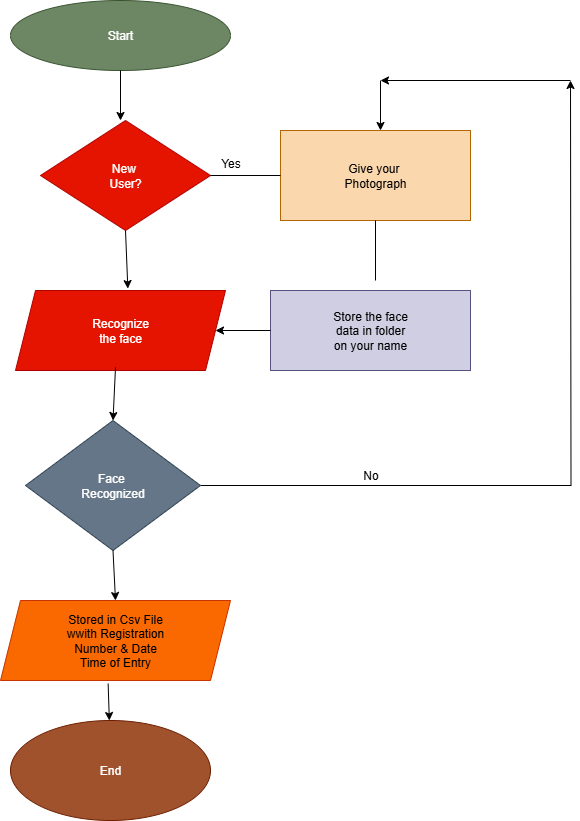

The diagram above was exported from draw.io. Its source (the exported page's mxGraphModel, read from the mxfile embedded in the PNG):
<mxGraphModel dx="1340" dy="888" grid="1" gridSize="10" guides="1" tooltips="1" connect="1" arrows="0" fold="1" page="1" pageScale="1" pageWidth="1169" pageHeight="827" background="#ffffff" math="0" shadow="0">
  <root>
    <mxCell id="0" />
    <mxCell id="1" parent="0" />
    <mxCell id="YPgjIOL1qHiHQ353ca8P-1" value="Start" style="ellipse;whiteSpace=wrap;html=1;fillColor=#6d8764;fontColor=#ffffff;strokeColor=#3A5431;" vertex="1" parent="1">
      <mxGeometry x="100" y="10" width="220" height="70" as="geometry" />
    </mxCell>
    <mxCell id="YPgjIOL1qHiHQ353ca8P-2" value="New&amp;nbsp;&lt;div&gt;User?&lt;/div&gt;" style="rhombus;whiteSpace=wrap;html=1;fillColor=light-dark(#E51400,#CC0000);fontColor=#ffffff;strokeColor=#B20000;" vertex="1" parent="1">
      <mxGeometry x="130" y="130" width="170" height="110" as="geometry" />
    </mxCell>
    <mxCell id="YPgjIOL1qHiHQ353ca8P-3" value="Recognize&lt;div&gt;the face&lt;/div&gt;" style="shape=parallelogram;perimeter=parallelogramPerimeter;whiteSpace=wrap;html=1;fixedSize=1;fillColor=light-dark(#E51400,#CC0066);fontColor=#ffffff;strokeColor=#B20000;" vertex="1" parent="1">
      <mxGeometry x="105" y="300" width="210" height="80" as="geometry" />
    </mxCell>
    <mxCell id="YPgjIOL1qHiHQ353ca8P-19" style="edgeStyle=orthogonalEdgeStyle;rounded=0;orthogonalLoop=1;jettySize=auto;html=1;exitX=1;exitY=0.5;exitDx=0;exitDy=0;" edge="1" parent="1" source="YPgjIOL1qHiHQ353ca8P-4">
      <mxGeometry relative="1" as="geometry">
        <mxPoint x="660" y="90" as="targetPoint" />
      </mxGeometry>
    </mxCell>
    <mxCell id="YPgjIOL1qHiHQ353ca8P-4" value="Face&amp;nbsp;&lt;div&gt;Recognized&lt;/div&gt;" style="rhombus;whiteSpace=wrap;html=1;fillColor=light-dark(#647687,#66B2FF);fontColor=#ffffff;strokeColor=#314354;" vertex="1" parent="1">
      <mxGeometry x="115" y="430" width="175" height="130" as="geometry" />
    </mxCell>
    <mxCell id="YPgjIOL1qHiHQ353ca8P-5" value="Stored in Csv File&lt;div&gt;wwith Registration&lt;/div&gt;&lt;div&gt;Number &amp;amp; Date&lt;/div&gt;&lt;div&gt;Time of Entry&lt;/div&gt;" style="shape=parallelogram;perimeter=parallelogramPerimeter;whiteSpace=wrap;html=1;fixedSize=1;fillColor=#fa6800;fontColor=#000000;strokeColor=#C73500;" vertex="1" parent="1">
      <mxGeometry x="90" y="610" width="230" height="80" as="geometry" />
    </mxCell>
    <mxCell id="YPgjIOL1qHiHQ353ca8P-6" value="End" style="ellipse;whiteSpace=wrap;html=1;fillColor=#a0522d;fontColor=#ffffff;strokeColor=#6D1F00;" vertex="1" parent="1">
      <mxGeometry x="100" y="730" width="200" height="100" as="geometry" />
    </mxCell>
    <mxCell id="YPgjIOL1qHiHQ353ca8P-7" value="Store the face&lt;div&gt;data in folder&lt;/div&gt;&lt;div&gt;on your name&lt;/div&gt;" style="rounded=0;whiteSpace=wrap;html=1;fillColor=light-dark(#D0CEE2,#3333FF);strokeColor=#56517e;" vertex="1" parent="1">
      <mxGeometry x="360" y="300" width="200" height="80" as="geometry" />
    </mxCell>
    <mxCell id="YPgjIOL1qHiHQ353ca8P-8" value="&lt;font style=&quot;color: light-dark(rgb(0, 0, 0), rgb(0, 0, 0));&quot;&gt;Give your&amp;nbsp;&lt;/font&gt;&lt;div&gt;&lt;font style=&quot;color: light-dark(rgb(0, 0, 0), rgb(0, 0, 0));&quot;&gt;Photograph&lt;/font&gt;&lt;/div&gt;" style="rounded=0;whiteSpace=wrap;html=1;fillColor=light-dark(#FAD7AC,#FFF4C3);strokeColor=#b46504;" vertex="1" parent="1">
      <mxGeometry x="370" y="140" width="190" height="90" as="geometry" />
    </mxCell>
    <mxCell id="YPgjIOL1qHiHQ353ca8P-9" value="" style="endArrow=classic;html=1;rounded=0;exitX=0.5;exitY=1;exitDx=0;exitDy=0;" edge="1" parent="1" source="YPgjIOL1qHiHQ353ca8P-1">
      <mxGeometry width="50" height="50" relative="1" as="geometry">
        <mxPoint x="260" y="160" as="sourcePoint" />
        <mxPoint x="210" y="130" as="targetPoint" />
      </mxGeometry>
    </mxCell>
    <mxCell id="YPgjIOL1qHiHQ353ca8P-11" value="" style="endArrow=classic;html=1;rounded=0;exitX=0.5;exitY=1;exitDx=0;exitDy=0;entryX=0.535;entryY=-0.024;entryDx=0;entryDy=0;entryPerimeter=0;" edge="1" parent="1" source="YPgjIOL1qHiHQ353ca8P-2" target="YPgjIOL1qHiHQ353ca8P-3">
      <mxGeometry width="50" height="50" relative="1" as="geometry">
        <mxPoint x="260" y="160" as="sourcePoint" />
        <mxPoint x="310" y="110" as="targetPoint" />
      </mxGeometry>
    </mxCell>
    <mxCell id="YPgjIOL1qHiHQ353ca8P-12" value="" style="endArrow=classic;html=1;rounded=0;entryX=0.5;entryY=0;entryDx=0;entryDy=0;" edge="1" parent="1" target="YPgjIOL1qHiHQ353ca8P-4">
      <mxGeometry width="50" height="50" relative="1" as="geometry">
        <mxPoint x="205" y="377" as="sourcePoint" />
        <mxPoint x="310" y="330" as="targetPoint" />
      </mxGeometry>
    </mxCell>
    <mxCell id="YPgjIOL1qHiHQ353ca8P-13" value="" style="endArrow=classic;html=1;rounded=0;exitX=0.5;exitY=1;exitDx=0;exitDy=0;entryX=0.5;entryY=0;entryDx=0;entryDy=0;" edge="1" parent="1" source="YPgjIOL1qHiHQ353ca8P-4" target="YPgjIOL1qHiHQ353ca8P-5">
      <mxGeometry width="50" height="50" relative="1" as="geometry">
        <mxPoint x="260" y="570" as="sourcePoint" />
        <mxPoint x="310" y="520" as="targetPoint" />
      </mxGeometry>
    </mxCell>
    <mxCell id="YPgjIOL1qHiHQ353ca8P-14" value="" style="endArrow=classic;html=1;rounded=0;exitX=0.468;exitY=1.039;exitDx=0;exitDy=0;exitPerimeter=0;" edge="1" parent="1" source="YPgjIOL1qHiHQ353ca8P-5" target="YPgjIOL1qHiHQ353ca8P-6">
      <mxGeometry width="50" height="50" relative="1" as="geometry">
        <mxPoint x="260" y="700" as="sourcePoint" />
        <mxPoint x="310" y="650" as="targetPoint" />
      </mxGeometry>
    </mxCell>
    <mxCell id="YPgjIOL1qHiHQ353ca8P-15" value="" style="endArrow=none;html=1;rounded=0;entryX=0;entryY=0.5;entryDx=0;entryDy=0;exitX=1;exitY=0.5;exitDx=0;exitDy=0;" edge="1" parent="1" source="YPgjIOL1qHiHQ353ca8P-2" target="YPgjIOL1qHiHQ353ca8P-8">
      <mxGeometry width="50" height="50" relative="1" as="geometry">
        <mxPoint x="260" y="330" as="sourcePoint" />
        <mxPoint x="310" y="280" as="targetPoint" />
      </mxGeometry>
    </mxCell>
    <mxCell id="YPgjIOL1qHiHQ353ca8P-16" value="" style="endArrow=classic;html=1;rounded=0;exitX=0;exitY=0.5;exitDx=0;exitDy=0;entryX=1;entryY=0.5;entryDx=0;entryDy=0;" edge="1" parent="1" source="YPgjIOL1qHiHQ353ca8P-7" target="YPgjIOL1qHiHQ353ca8P-3">
      <mxGeometry width="50" height="50" relative="1" as="geometry">
        <mxPoint x="260" y="330" as="sourcePoint" />
        <mxPoint x="310" y="280" as="targetPoint" />
      </mxGeometry>
    </mxCell>
    <mxCell id="YPgjIOL1qHiHQ353ca8P-17" value="" style="endArrow=none;html=1;rounded=0;entryX=0.5;entryY=1;entryDx=0;entryDy=0;" edge="1" parent="1" target="YPgjIOL1qHiHQ353ca8P-8">
      <mxGeometry width="50" height="50" relative="1" as="geometry">
        <mxPoint x="465" y="290" as="sourcePoint" />
        <mxPoint x="310" y="280" as="targetPoint" />
        <Array as="points" />
      </mxGeometry>
    </mxCell>
    <mxCell id="YPgjIOL1qHiHQ353ca8P-20" value="" style="endArrow=classic;html=1;rounded=0;" edge="1" parent="1">
      <mxGeometry width="50" height="50" relative="1" as="geometry">
        <mxPoint x="660" y="90" as="sourcePoint" />
        <mxPoint x="470" y="90" as="targetPoint" />
      </mxGeometry>
    </mxCell>
    <mxCell id="YPgjIOL1qHiHQ353ca8P-22" value="" style="endArrow=classic;html=1;rounded=0;" edge="1" parent="1">
      <mxGeometry width="50" height="50" relative="1" as="geometry">
        <mxPoint x="470" y="90" as="sourcePoint" />
        <mxPoint x="470" y="140" as="targetPoint" />
      </mxGeometry>
    </mxCell>
    <mxCell id="YPgjIOL1qHiHQ353ca8P-24" value="No" style="text;html=1;align=center;verticalAlign=middle;resizable=0;points=[];autosize=1;strokeColor=none;fillColor=none;" vertex="1" parent="1">
      <mxGeometry x="440" y="470" width="40" height="30" as="geometry" />
    </mxCell>
    <mxCell id="YPgjIOL1qHiHQ353ca8P-25" value="Yes" style="text;html=1;align=center;verticalAlign=middle;resizable=0;points=[];autosize=1;strokeColor=none;fillColor=none;" vertex="1" parent="1">
      <mxGeometry x="300" y="158" width="40" height="30" as="geometry" />
    </mxCell>
  </root>
</mxGraphModel>